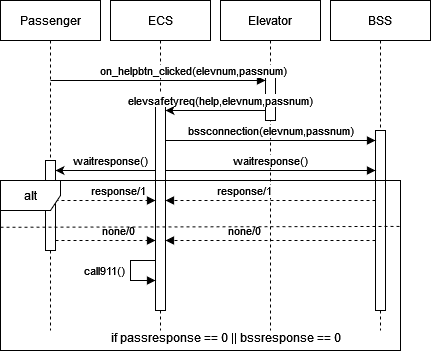

The diagram above was exported from draw.io. Its source (the exported page's mxGraphModel, read from the mxfile embedded in the PNG):
<mxGraphModel dx="575" dy="645" grid="1" gridSize="10" guides="1" tooltips="1" connect="1" arrows="1" fold="1" page="1" pageScale="1" pageWidth="850" pageHeight="1100" math="0" shadow="0">
  <root>
    <mxCell id="0" />
    <mxCell id="1" parent="0" />
    <mxCell id="HkG--YfMJvdlcmjW-PWs-130" value="BSS" style="shape=umlLifeline;perimeter=lifelinePerimeter;whiteSpace=wrap;html=1;container=0;dropTarget=0;collapsible=0;recursiveResize=0;outlineConnect=0;portConstraint=eastwest;newEdgeStyle={&quot;edgeStyle&quot;:&quot;elbowEdgeStyle&quot;,&quot;elbow&quot;:&quot;vertical&quot;,&quot;curved&quot;:0,&quot;rounded&quot;:0};" parent="1" vertex="1">
      <mxGeometry x="370" y="40" width="100" height="330" as="geometry" />
    </mxCell>
    <mxCell id="fwBxa_RPbavBCtS1YGhY-28" value="" style="html=1;points=[];perimeter=orthogonalPerimeter;outlineConnect=0;targetShapes=umlLifeline;portConstraint=eastwest;newEdgeStyle={&quot;edgeStyle&quot;:&quot;elbowEdgeStyle&quot;,&quot;elbow&quot;:&quot;vertical&quot;,&quot;curved&quot;:0,&quot;rounded&quot;:0};" parent="HkG--YfMJvdlcmjW-PWs-130" vertex="1">
      <mxGeometry x="45" y="130" width="10" height="180" as="geometry" />
    </mxCell>
    <mxCell id="fwBxa_RPbavBCtS1YGhY-8" value="" style="endArrow=classic;html=1;rounded=0;strokeColor=default;endFill=1;edgeStyle=elbowEdgeStyle;elbow=vertical;" parent="1" source="fwBxa_RPbavBCtS1YGhY-26" target="fwBxa_RPbavBCtS1YGhY-30" edge="1">
      <mxGeometry width="50" height="50" relative="1" as="geometry">
        <mxPoint x="510" y="300" as="sourcePoint" />
        <mxPoint x="89.81043478260875" y="300" as="targetPoint" />
        <Array as="points">
          <mxPoint x="150" y="210" />
          <mxPoint x="486" y="270" />
        </Array>
      </mxGeometry>
    </mxCell>
    <mxCell id="fwBxa_RPbavBCtS1YGhY-9" value="waitresponse()" style="edgeLabel;html=1;align=center;verticalAlign=middle;resizable=0;points=[];" parent="fwBxa_RPbavBCtS1YGhY-8" vertex="1" connectable="0">
      <mxGeometry x="-0.1043" y="-2" relative="1" as="geometry">
        <mxPoint y="-8" as="offset" />
      </mxGeometry>
    </mxCell>
    <mxCell id="fwBxa_RPbavBCtS1YGhY-13" value="none/0" style="html=1;verticalAlign=bottom;endArrow=block;edgeStyle=elbowEdgeStyle;elbow=vertical;curved=0;rounded=0;dashed=1;" parent="1" source="fwBxa_RPbavBCtS1YGhY-30" target="fwBxa_RPbavBCtS1YGhY-26" edge="1">
      <mxGeometry x="0.2457" relative="1" as="geometry">
        <mxPoint x="89.63043478260875" y="340" as="sourcePoint" />
        <Array as="points">
          <mxPoint x="130" y="280" />
          <mxPoint x="140" y="260" />
          <mxPoint x="395" y="330" />
          <mxPoint x="375" y="320" />
          <mxPoint x="395" y="340" />
        </Array>
        <mxPoint x="535" y="340" as="targetPoint" />
        <mxPoint as="offset" />
      </mxGeometry>
    </mxCell>
    <mxCell id="fwBxa_RPbavBCtS1YGhY-17" value="Passenger" style="shape=umlLifeline;perimeter=lifelinePerimeter;whiteSpace=wrap;html=1;container=0;dropTarget=0;collapsible=0;recursiveResize=0;outlineConnect=0;portConstraint=eastwest;newEdgeStyle={&quot;edgeStyle&quot;:&quot;elbowEdgeStyle&quot;,&quot;elbow&quot;:&quot;vertical&quot;,&quot;curved&quot;:0,&quot;rounded&quot;:0};" parent="1" vertex="1">
      <mxGeometry x="40" y="40" width="100" height="330" as="geometry" />
    </mxCell>
    <mxCell id="fwBxa_RPbavBCtS1YGhY-30" value="" style="html=1;points=[];perimeter=orthogonalPerimeter;outlineConnect=0;targetShapes=umlLifeline;portConstraint=eastwest;newEdgeStyle={&quot;edgeStyle&quot;:&quot;elbowEdgeStyle&quot;,&quot;elbow&quot;:&quot;vertical&quot;,&quot;curved&quot;:0,&quot;rounded&quot;:0};" parent="fwBxa_RPbavBCtS1YGhY-17" vertex="1">
      <mxGeometry x="45" y="160" width="10" height="90" as="geometry" />
    </mxCell>
    <mxCell id="fwBxa_RPbavBCtS1YGhY-18" value="ECS" style="shape=umlLifeline;perimeter=lifelinePerimeter;whiteSpace=wrap;html=1;container=0;dropTarget=0;collapsible=0;recursiveResize=0;outlineConnect=0;portConstraint=eastwest;newEdgeStyle={&quot;edgeStyle&quot;:&quot;elbowEdgeStyle&quot;,&quot;elbow&quot;:&quot;vertical&quot;,&quot;curved&quot;:0,&quot;rounded&quot;:0};" parent="1" vertex="1">
      <mxGeometry x="150" y="40" width="100" height="330" as="geometry" />
    </mxCell>
    <mxCell id="fwBxa_RPbavBCtS1YGhY-26" value="" style="html=1;points=[];perimeter=orthogonalPerimeter;outlineConnect=0;targetShapes=umlLifeline;portConstraint=eastwest;newEdgeStyle={&quot;edgeStyle&quot;:&quot;elbowEdgeStyle&quot;,&quot;elbow&quot;:&quot;vertical&quot;,&quot;curved&quot;:0,&quot;rounded&quot;:0};" parent="fwBxa_RPbavBCtS1YGhY-18" vertex="1">
      <mxGeometry x="45" y="100" width="10" height="210" as="geometry" />
    </mxCell>
    <mxCell id="fwBxa_RPbavBCtS1YGhY-16" value="call911()" style="edgeStyle=orthogonalEdgeStyle;html=1;align=left;spacingLeft=2;endArrow=block;rounded=0;strokeColor=default;elbow=vertical;" parent="fwBxa_RPbavBCtS1YGhY-18" source="fwBxa_RPbavBCtS1YGhY-26" target="fwBxa_RPbavBCtS1YGhY-26" edge="1">
      <mxGeometry y="-50" relative="1" as="geometry">
        <mxPoint x="40" y="259.99999999999994" as="sourcePoint" />
        <Array as="points">
          <mxPoint x="20" y="260" />
          <mxPoint x="20" y="280" />
        </Array>
        <mxPoint x="40" y="279.99999999999994" as="targetPoint" />
        <mxPoint as="offset" />
      </mxGeometry>
    </mxCell>
    <mxCell id="fwBxa_RPbavBCtS1YGhY-19" value="Elevator" style="shape=umlLifeline;perimeter=lifelinePerimeter;whiteSpace=wrap;html=1;container=0;dropTarget=0;collapsible=0;recursiveResize=0;outlineConnect=0;portConstraint=eastwest;newEdgeStyle={&quot;edgeStyle&quot;:&quot;elbowEdgeStyle&quot;,&quot;elbow&quot;:&quot;vertical&quot;,&quot;curved&quot;:0,&quot;rounded&quot;:0};" parent="1" vertex="1">
      <mxGeometry x="260" y="40" width="100" height="330" as="geometry" />
    </mxCell>
    <mxCell id="fwBxa_RPbavBCtS1YGhY-25" value="" style="html=1;points=[];perimeter=orthogonalPerimeter;outlineConnect=0;targetShapes=umlLifeline;portConstraint=eastwest;newEdgeStyle={&quot;edgeStyle&quot;:&quot;elbowEdgeStyle&quot;,&quot;elbow&quot;:&quot;vertical&quot;,&quot;curved&quot;:0,&quot;rounded&quot;:0};" parent="fwBxa_RPbavBCtS1YGhY-19" vertex="1">
      <mxGeometry x="45" y="70" width="10" height="50" as="geometry" />
    </mxCell>
    <mxCell id="fwBxa_RPbavBCtS1YGhY-4" value="bssconnection(elevnum,passnum)" style="html=1;verticalAlign=bottom;endArrow=block;edgeStyle=elbowEdgeStyle;elbow=vertical;curved=0;rounded=0;" parent="1" source="fwBxa_RPbavBCtS1YGhY-26" target="fwBxa_RPbavBCtS1YGhY-28" edge="1">
      <mxGeometry x="-0.0011" relative="1" as="geometry">
        <mxPoint x="260" y="180" as="sourcePoint" />
        <Array as="points">
          <mxPoint x="270" y="180" />
          <mxPoint x="235.5" y="210" />
          <mxPoint x="295.5" y="200" />
          <mxPoint x="275.5" y="190" />
          <mxPoint x="295.5" y="210" />
        </Array>
        <mxPoint x="510" y="210" as="targetPoint" />
        <mxPoint as="offset" />
      </mxGeometry>
    </mxCell>
    <mxCell id="esV0l75sT9qJt0-CEIHT-1" value="waitresponse()" style="html=1;verticalAlign=bottom;endArrow=block;edgeStyle=elbowEdgeStyle;elbow=vertical;curved=0;rounded=0;" parent="1" source="fwBxa_RPbavBCtS1YGhY-26" target="fwBxa_RPbavBCtS1YGhY-28" edge="1">
      <mxGeometry x="-0.0011" relative="1" as="geometry">
        <mxPoint x="215" y="210" as="sourcePoint" />
        <Array as="points">
          <mxPoint x="280" y="210" />
          <mxPoint x="245.5" y="240" />
          <mxPoint x="305.5" y="230" />
          <mxPoint x="285.5" y="220" />
          <mxPoint x="305.5" y="240" />
        </Array>
        <mxPoint x="530" y="210" as="targetPoint" />
        <mxPoint as="offset" />
      </mxGeometry>
    </mxCell>
    <mxCell id="fwBxa_RPbavBCtS1YGhY-2" value="" style="endArrow=classic;html=1;rounded=0;strokeColor=default;endFill=1;edgeStyle=elbowEdgeStyle;elbow=vertical;" parent="1" source="fwBxa_RPbavBCtS1YGhY-25" target="fwBxa_RPbavBCtS1YGhY-26" edge="1">
      <mxGeometry width="50" height="50" relative="1" as="geometry">
        <mxPoint x="424.99999999999983" y="150.00000000000003" as="sourcePoint" />
        <mxPoint x="310" y="150" as="targetPoint" />
        <Array as="points">
          <mxPoint x="250" y="150" />
        </Array>
      </mxGeometry>
    </mxCell>
    <mxCell id="fwBxa_RPbavBCtS1YGhY-3" value="elevsafetyreq(help,elevnum,passnum)" style="edgeLabel;html=1;align=center;verticalAlign=middle;resizable=0;points=[];" parent="fwBxa_RPbavBCtS1YGhY-2" vertex="1" connectable="0">
      <mxGeometry x="-0.1043" y="-2" relative="1" as="geometry">
        <mxPoint y="-8" as="offset" />
      </mxGeometry>
    </mxCell>
    <mxCell id="fwBxa_RPbavBCtS1YGhY-12" value="response/1" style="html=1;verticalAlign=bottom;endArrow=block;edgeStyle=elbowEdgeStyle;elbow=vertical;curved=0;rounded=0;dashed=1;" parent="1" source="fwBxa_RPbavBCtS1YGhY-28" target="fwBxa_RPbavBCtS1YGhY-26" edge="1">
      <mxGeometry x="0.2458" relative="1" as="geometry">
        <mxPoint x="530" y="250" as="sourcePoint" />
        <Array as="points">
          <mxPoint x="380" y="240" />
          <mxPoint x="350" y="230" />
          <mxPoint x="320" y="310" />
          <mxPoint x="155" y="290" />
          <mxPoint x="175" y="310" />
        </Array>
        <mxPoint x="390" y="250" as="targetPoint" />
        <mxPoint as="offset" />
      </mxGeometry>
    </mxCell>
    <mxCell id="esV0l75sT9qJt0-CEIHT-4" value="response/1" style="html=1;verticalAlign=bottom;endArrow=block;edgeStyle=elbowEdgeStyle;elbow=vertical;curved=0;rounded=0;dashed=1;" parent="1" source="fwBxa_RPbavBCtS1YGhY-30" target="fwBxa_RPbavBCtS1YGhY-26" edge="1">
      <mxGeometry x="0.2458" relative="1" as="geometry">
        <mxPoint x="460" y="280" as="sourcePoint" />
        <Array as="points">
          <mxPoint x="140" y="240" />
          <mxPoint x="275" y="270" />
          <mxPoint x="245" y="350" />
          <mxPoint x="80" y="330" />
          <mxPoint x="100" y="350" />
        </Array>
        <mxPoint x="130" y="280" as="targetPoint" />
        <mxPoint as="offset" />
      </mxGeometry>
    </mxCell>
    <mxCell id="esV0l75sT9qJt0-CEIHT-5" value="none/0" style="html=1;verticalAlign=bottom;endArrow=block;edgeStyle=elbowEdgeStyle;elbow=vertical;curved=0;rounded=0;dashed=1;" parent="1" source="fwBxa_RPbavBCtS1YGhY-28" target="fwBxa_RPbavBCtS1YGhY-26" edge="1">
      <mxGeometry x="0.2457" relative="1" as="geometry">
        <mxPoint x="280" y="280" as="sourcePoint" />
        <Array as="points">
          <mxPoint x="325" y="280" />
          <mxPoint x="580" y="350" />
          <mxPoint x="560" y="340" />
          <mxPoint x="580" y="360" />
        </Array>
        <mxPoint x="380" y="280" as="targetPoint" />
        <mxPoint as="offset" />
      </mxGeometry>
    </mxCell>
    <mxCell id="esV0l75sT9qJt0-CEIHT-13" value="" style="group" parent="1" vertex="1" connectable="0">
      <mxGeometry x="40" y="220" width="400" height="170" as="geometry" />
    </mxCell>
    <mxCell id="esV0l75sT9qJt0-CEIHT-9" value="alt" style="shape=umlFrame;whiteSpace=wrap;html=1;pointerEvents=0;" parent="esV0l75sT9qJt0-CEIHT-13" vertex="1">
      <mxGeometry width="400" height="170" as="geometry" />
    </mxCell>
    <mxCell id="esV0l75sT9qJt0-CEIHT-12" value="" style="endArrow=none;dashed=1;html=1;rounded=0;entryX=1.002;entryY=0.27;entryDx=0;entryDy=0;entryPerimeter=0;exitX=0;exitY=0.275;exitDx=0;exitDy=0;exitPerimeter=0;" parent="esV0l75sT9qJt0-CEIHT-13" source="esV0l75sT9qJt0-CEIHT-9" target="esV0l75sT9qJt0-CEIHT-9" edge="1">
      <mxGeometry width="50" height="50" relative="1" as="geometry">
        <mxPoint x="150" y="109.28571428571428" as="sourcePoint" />
        <mxPoint x="200" y="48.571428571428555" as="targetPoint" />
      </mxGeometry>
    </mxCell>
    <mxCell id="20xTUbAFWlyrOfxesSyZ-1" value="if passresponse == 0 || bssresponse == 0" style="text;html=1;align=center;verticalAlign=middle;resizable=0;points=[];autosize=1;strokeColor=none;fillColor=none;" vertex="1" parent="esV0l75sT9qJt0-CEIHT-13">
      <mxGeometry x="100" y="141.66531746031743" width="250" height="30" as="geometry" />
    </mxCell>
    <mxCell id="fwBxa_RPbavBCtS1YGhY-1" value="on_helpbtn_clicked(elevnum,passnum)" style="html=1;verticalAlign=bottom;endArrow=block;edgeStyle=elbowEdgeStyle;elbow=vertical;curved=0;rounded=0;" parent="1" target="fwBxa_RPbavBCtS1YGhY-25" edge="1">
      <mxGeometry x="0.3333" relative="1" as="geometry">
        <mxPoint x="90" y="120" as="sourcePoint" />
        <Array as="points">
          <mxPoint x="115" y="120" />
          <mxPoint x="175" y="110" />
          <mxPoint x="155" y="100" />
          <mxPoint x="175" y="120" />
        </Array>
        <mxPoint x="424.5" y="120" as="targetPoint" />
        <mxPoint as="offset" />
      </mxGeometry>
    </mxCell>
  </root>
</mxGraphModel>